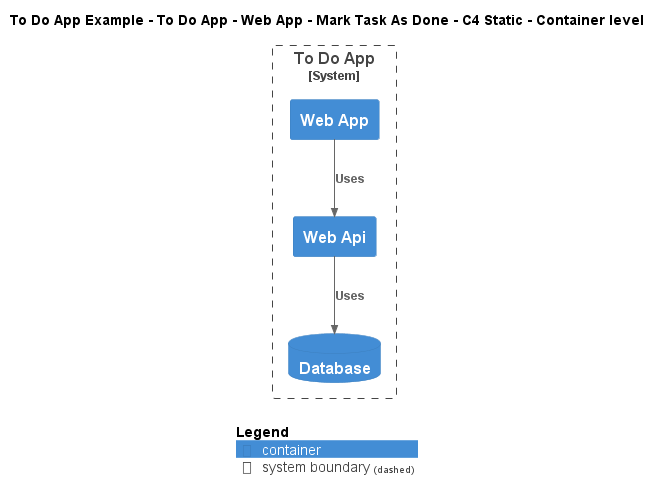

The diagram above was rendered by PlantUML. Its source (embedded in the PNG):
@startuml
!include ..\..\..\..\..\..\..\.c4s\C4_Container.puml

AddElementTag("c4interflow:lifecycle:new", $bgColor=green, $fontColor=#ffffff, $borderColor=green, $shadowing="False")
AddElementTag("c4interflow:lifecycle:changed", $bgColor=orange, $fontColor=#ffffff, $borderColor=orange, $shadowing="False")
AddElementTag("c4interflow:lifecycle:removed", $bgColor=red, $fontColor=#ffffff, $borderColor=red, $shadowing="False")

AddRelTag("c4interflow:lifecycle:new", $textColor=green, $lineColor=green)
AddRelTag("c4interflow:lifecycle:changed", $textColor=orange, $lineColor=orange)
AddRelTag("c4interflow:lifecycle:removed", $textColor=red, $lineColor=red)

SHOW_PERSON_PORTRAIT()
LAYOUT_TOP_DOWN()

skinparam linetype polyline

title To Do App Example - To Do App - Web App - Mark Task As Done - C4 Static - Container level


System_Boundary(ToDoAppExample.SoftwareSystems.ToDoApp, "To Do App") {
    Container(ToDoAppExample.SoftwareSystems.ToDoApp.Containers.WebApp, "Web App", "", "")
    Container(ToDoAppExample.SoftwareSystems.ToDoApp.Containers.WebApi, "Web Api", "", "")
    ContainerDb(ToDoAppExample.SoftwareSystems.ToDoApp.Containers.Database, "Database", "", "")
}

Rel(ToDoAppExample.SoftwareSystems.ToDoApp.Containers.WebApp, ToDoAppExample.SoftwareSystems.ToDoApp.Containers.WebApi, "Uses")
Rel(ToDoAppExample.SoftwareSystems.ToDoApp.Containers.WebApi, ToDoAppExample.SoftwareSystems.ToDoApp.Containers.Database, "Uses")


SHOW_LEGEND()
@enduml